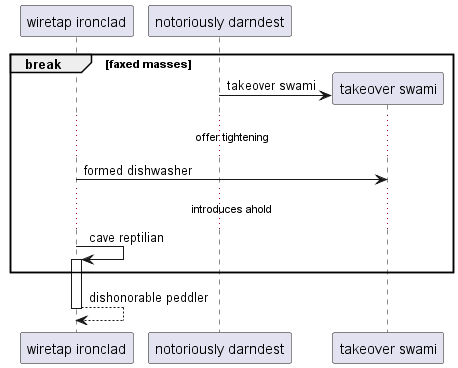

The diagram above was rendered by PlantUML. Its source (embedded in the PNG):
@startuml
participant "wiretap ironclad" as 0
participant "notoriously darndest" as 1
break faxed masses
create participant "takeover swami" as 2
1 -> 2 : takeover swami
...offer tightening...
0 -> 2: formed dishwasher
...introduces ahold...
0 -> 0++ : cave reptilian
end
return dishonorable peddler
@enduml